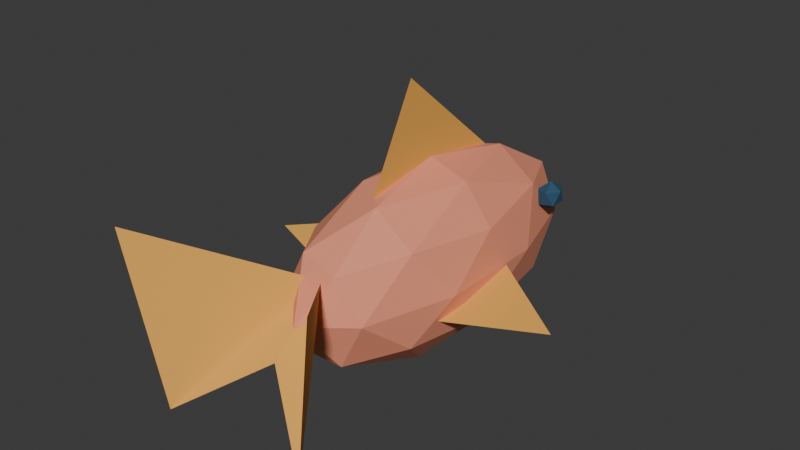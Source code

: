 # Source: wild_fish.blend  (saved by Blender 4.4.32; exported with 4.5.12 LTS)
import bpy
from mathutils import Matrix  # noqa: F401  (used for matrix-valued properties, if any)

bpy.ops.wm.read_factory_settings(use_empty=True)
scene = bpy.context.scene
scene.name = 'Scene'

# ---- collections
col_collection = bpy.data.collections.new('Collection'); scene.collection.children.link(col_collection)

# ---- materials (node trees are filled in below, after node groups)
mat_body_palette_001 = bpy.data.materials.new('Body palette.001')
mat_body_palette_001.diffuse_color = (1.0, 1.0, 1.0, 1.0)
mat_tail_palette = bpy.data.materials.new('Tail palette')
mat_tail_palette.diffuse_color = (1.0, 1.0, 1.0, 1.0)

# ---- material node trees
mat_body_palette_001.use_nodes = True; mat_body_palette_001.node_tree.nodes.clear()
_N = mat_body_palette_001.node_tree.nodes; _L = mat_body_palette_001.node_tree.links
n0 = _N.new('ShaderNodeBsdfPrincipled'); n0.name = 'Principled BSDF'; n0.location = (10, 300)
n0.inputs[2].default_value = 0.8
n1 = _N.new('ShaderNodeOutputMaterial'); n1.name = 'Material Output'; n1.location = (300, 300)
n2 = _N.new('ShaderNodeVertexColor'); n2.name = 'Color Attribute'; n2.location = (0, 0)
n2.layer_name = 'Tint'
_L.new(n0.outputs[0], n1.inputs[0])
_L.new(n2.outputs[0], n0.inputs[0])
n1.is_active_output = True
mat_tail_palette.use_nodes = True; mat_tail_palette.node_tree.nodes.clear()
_N = mat_tail_palette.node_tree.nodes; _L = mat_tail_palette.node_tree.links
n0 = _N.new('ShaderNodeBsdfPrincipled'); n0.name = 'Principled BSDF'; n0.location = (10, 300)
n0.inputs[2].default_value = 0.8
n1 = _N.new('ShaderNodeOutputMaterial'); n1.name = 'Material Output'; n1.location = (300, 300)
n2 = _N.new('ShaderNodeVertexColor'); n2.name = 'Color Attribute'; n2.location = (0, 0)
n2.layer_name = 'Tint'
_L.new(n0.outputs[0], n1.inputs[0])
_L.new(n2.outputs[0], n0.inputs[0])
n1.is_active_output = True

# ---- world
world_world = bpy.data.worlds.new('World'); scene.world = world_world
world_world.use_nodes = True; world_world.node_tree.nodes.clear()
_N = world_world.node_tree.nodes; _L = world_world.node_tree.links
n0 = _N.new('ShaderNodeOutputWorld'); n0.name = 'World Output'; n0.location = (300, 300)
n1 = _N.new('ShaderNodeBackground'); n1.name = 'Background'; n1.location = (10, 300)
n1.inputs[0].default_value = (0.05088, 0.05088, 0.05088, 1.0)
_L.new(n1.outputs[0], n0.inputs[0])
n0.is_active_output = True
world_world.color = (0.05088, 0.05088, 0.05088)
world_world.sun_shadow_jitter_overblur = 0.0

# ---- meshes
me_icosphere_005 = bpy.data.meshes.new('Icosphere.005')
me_icosphere_005.from_pydata([(0.0, 0.0, -1.0), (0.7236, -0.5257, -0.4472), (-0.2764, -0.8506, -0.4472), (-0.8944, 0.0, -0.4472), (-0.2764, 0.8506, -0.4472), (0.7236, 0.5257, -0.4472), (0.2764, -0.8506, 0.4472), (-0.7236, -0.5257, 0.4472), (-0.7236, 0.5257, 0.4472), (0.2764, 0.8506, 0.4472), (0.8944, 0.0, 0.4472), (0.0, 0.0, 1.0), (-0.1625, -0.5, -0.8507), (0.4253, -0.309, -0.8507), (0.2629, -0.809, -0.5257), (0.8506, 0.0, -0.5257), (0.4253, 0.309, -0.8507), (-0.5257, 0.0, -0.8507), (-0.6882, -0.5, -0.5257), (-0.1625, 0.5, -0.8507), (-0.6882, 0.5, -0.5257), (0.2629, 0.809, -0.5257), (0.9511, -0.309, 0.0), (0.9511, 0.309, 0.0), (0.0, -1.0, 0.0), (0.5878, -0.809, 0.0), (-0.9511, -0.309, 0.0), (-0.5878, -0.809, 0.0), (-0.5878, 0.809, 0.0), (-0.9511, 0.309, 0.0), (0.5878, 0.809, 0.0), (0.0, 1.0, 0.0), (0.6882, -0.5, 0.5257), (-0.2629, -0.809, 0.5257), (-0.8506, 0.0, 0.5257), (-0.2629, 0.809, 0.5257), (0.6882, 0.5, 0.5257), (0.1625, -0.5, 0.8507), (0.5257, 0.0, 0.8507), (-0.4253, -0.309, 0.8507), (-0.4253, 0.309, 0.8507), (0.1625, 0.5, 0.8507), (0.0, 0.1129, -0.8938), (0.6512, -0.2941, -0.5379), (-0.2487, -0.5457, -0.5379), (-0.805, 0.1129, -0.5379), (-0.2487, 0.7715, -0.5379), (0.6512, 0.5199, -0.5379), (0.2487, -0.5457, 0.03789), (-0.6512, -0.2941, 0.03789), (-0.6512, 0.5199, 0.03789), (0.2487, 0.7715, 0.03789), (0.805, 0.1129, 0.03789), (0.0, 0.1129, 0.3938), (-0.7769, 0.6129, 0.1875), (-0.6545, 0.5671, 0.2739), (-0.8237, 0.5388, 0.2739), (-0.9283, 0.6129, 0.2739), (-0.8237, 0.687, 0.2739), (-0.6545, 0.6587, 0.2739), (-0.7302, 0.5388, 0.4136), (-0.8994, 0.5671, 0.4136), (-0.8994, 0.6587, 0.4136), (-0.7302, 0.687, 0.4136), (-0.6256, 0.6129, 0.4136), (-0.7769, 0.6129, 0.5), (0.7769, 0.6129, 0.1875), (0.8994, 0.5671, 0.2739), (0.7302, 0.5388, 0.2739), (0.6256, 0.6129, 0.2739), (0.7302, 0.687, 0.2739), (0.8994, 0.6587, 0.2739), (0.8237, 0.5388, 0.4136), (0.6545, 0.5671, 0.4136), (0.6545, 0.6587, 0.4136), (0.8237, 0.687, 0.4136), (0.9283, 0.6129, 0.4136), (0.7769, 0.6129, 0.5), (0.0, -0.4839, 0.6875), (0.0, -0.1613, 1.875), (0.0, 0.5161, 0.75), (-0.6923, 0.1935, 0.0), (-2.077, -0.1935, -0.1563), (-0.7692, -0.3871, -0.25), (0.6923, 0.1935, 0.0), (2.077, -0.1935, -0.1563), (0.7692, -0.3871, -0.25)], [], [(0, 13, 12), (1, 13, 15), (0, 12, 17), (0, 17, 19), (0, 19, 16), (1, 15, 22), (2, 14, 24), (3, 18, 26), (4, 20, 28), (5, 21, 30), (1, 22, 25), (2, 24, 27), (3, 26, 29), (4, 28, 31), (5, 30, 23), (6, 32, 37), (7, 33, 39), (8, 34, 40), (9, 35, 41), (10, 36, 38), (38, 41, 11), (38, 36, 41), (36, 9, 41), (41, 40, 11), (41, 35, 40), (35, 8, 40), (40, 39, 11), (40, 34, 39), (34, 7, 39), (39, 37, 11), (39, 33, 37), (33, 6, 37), (37, 38, 11), (37, 32, 38), (32, 10, 38), (23, 36, 10), (23, 30, 36), (30, 9, 36), (31, 35, 9), (31, 28, 35), (28, 8, 35), (29, 34, 8), (29, 26, 34), (26, 7, 34), (27, 33, 7), (27, 24, 33), (24, 6, 33), (25, 32, 6), (25, 22, 32), (22, 10, 32), (30, 31, 9), (30, 21, 31), (21, 4, 31), (28, 29, 8), (28, 20, 29), (20, 3, 29), (26, 27, 7), (26, 18, 27), (18, 2, 27), (24, 25, 6), (24, 14, 25), (14, 1, 25), (22, 23, 10), (22, 15, 23), (15, 5, 23), (16, 21, 5), (16, 19, 21), (19, 4, 21), (19, 20, 4), (19, 17, 20), (17, 3, 20), (17, 18, 3), (17, 12, 18), (12, 2, 18), (15, 16, 5), (15, 13, 16), (13, 0, 16), (12, 14, 2), (12, 13, 14), (13, 1, 14), (42, 43, 44), (43, 42, 47), (42, 44, 45), (42, 45, 46), (42, 46, 47), (43, 47, 52), (44, 43, 48), (45, 44, 49), (46, 45, 50), (47, 46, 51), (43, 52, 48), (44, 48, 49), (45, 49, 50), (46, 50, 51), (47, 51, 52), (48, 52, 53), (49, 48, 53), (50, 49, 53), (51, 50, 53), (52, 51, 53), (54, 55, 56), (55, 54, 59), (54, 56, 57), (54, 57, 58), (54, 58, 59), (55, 59, 64), (56, 55, 60), (57, 56, 61), (58, 57, 62), (59, 58, 63), (55, 64, 60), (56, 60, 61), (57, 61, 62), (58, 62, 63), (59, 63, 64), (60, 64, 65), (61, 60, 65), (62, 61, 65), (63, 62, 65), (64, 63, 65), (66, 67, 68), (67, 66, 71), (66, 68, 69), (66, 69, 70), (66, 70, 71), (67, 71, 76), (68, 67, 72), (69, 68, 73), (70, 69, 74), (71, 70, 75), (67, 76, 72), (68, 72, 73), (69, 73, 74), (70, 74, 75), (71, 75, 76), (72, 76, 77), (73, 72, 77), (74, 73, 77), (75, 74, 77), (76, 75, 77), (78, 79, 80), (81, 82, 83), (84, 85, 86)])
_uv = me_icosphere_005.uv_layers.new(name='UVMap')
_uv.uv.foreach_set('vector', [0.1818, 0.0, 0.2273, 0.07873, 0.1364, 0.07873, 0.2727, 0.1575, 0.3182, 0.07873, 0.3636, 0.1575, 0.9091, 0.0, 0.9545, 0.07873, 0.8636, 0.07873, 0.7273, 0.0, 0.7727, 0.07873, 0.6818, 0.07873, 0.5455, 0.0, 0.5909, 0.07873, 0.5, 0.07873, 0.2727, 0.1575, 0.3636, 0.1575, 0.3182, 0.2362, 0.09091, 0.1575, 0.1818, 0.1575, 0.1364, 0.2362, 0.8182, 0.1575, 0.9091, 0.1575, 0.8636, 0.2362, 0.6364, 0.1575, 0.7273, 0.1575, 0.6818, 0.2362, 0.4545, 0.1575, 0.5455, 0.1575, 0.5, 0.2362, 0.2727, 0.1575, 0.3182, 0.2362, 0.2273, 0.2362, 0.09091, 0.1575, 0.1364, 0.2362, 0.04546, 0.2362, 0.8182, 0.1575, 0.8636, 0.2362, 0.7727, 0.2362, 0.6364, 0.1575, 0.6818, 0.2362, 0.5909, 0.2362, 0.4545, 0.1575, 0.5, 0.2362, 0.4091, 0.2362, 0.1818, 0.3149, 0.2727, 0.3149, 0.2273, 0.3937, 0.0, 0.3149, 0.09091, 0.3149, 0.04546, 0.3937, 0.7273, 0.3149, 0.8182, 0.3149, 0.7727, 0.3937, 0.5455, 0.3149, 0.6364, 0.3149, 0.5909, 0.3937, 0.3636, 0.3149, 0.4545, 0.3149, 0.4091, 0.3937, 0.4091, 0.3937, 0.5, 0.3937, 0.4545, 0.4724, 0.4091, 0.3937, 0.4545, 0.3149, 0.5, 0.3937, 0.4545, 0.3149, 0.5455, 0.3149, 0.5, 0.3937, 0.5909, 0.3937, 0.6818, 0.3937, 0.6364, 0.4724, 0.5909, 0.3937, 0.6364, 0.3149, 0.6818, 0.3937, 0.6364, 0.3149, 0.7273, 0.3149, 0.6818, 0.3937, 0.7727, 0.3937, 0.8636, 0.3937, 0.8182, 0.4724, 0.7727, 0.3937, 0.8182, 0.3149, 0.8636, 0.3937, 0.8182, 0.3149, 0.9091, 0.3149, 0.8636, 0.3937, 0.04546, 0.3937, 0.1364, 0.3937, 0.09091, 0.4724, 0.04546, 0.3937, 0.09091, 0.3149, 0.1364, 0.3937, 0.09091, 0.3149, 0.1818, 0.3149, 0.1364, 0.3937, 0.2273, 0.3937, 0.3182, 0.3937, 0.2727, 0.4724, 0.2273, 0.3937, 0.2727, 0.3149, 0.3182, 0.3937, 0.2727, 0.3149, 0.3636, 0.3149, 0.3182, 0.3937, 0.4091, 0.2362, 0.4545, 0.3149, 0.3636, 0.3149, 0.4091, 0.2362, 0.5, 0.2362, 0.4545, 0.3149, 0.5, 0.2362, 0.5455, 0.3149, 0.4545, 0.3149, 0.5909, 0.2362, 0.6364, 0.3149, 0.5455, 0.3149, 0.5909, 0.2362, 0.6818, 0.2362, 0.6364, 0.3149, 0.6818, 0.2362, 0.7273, 0.3149, 0.6364, 0.3149, 0.7727, 0.2362, 0.8182, 0.3149, 0.7273, 0.3149, 0.7727, 0.2362, 0.8636, 0.2362, 0.8182, 0.3149, 0.8636, 0.2362, 0.9091, 0.3149, 0.8182, 0.3149, 0.04546, 0.2362, 0.09091, 0.3149, 0.0, 0.3149, 0.04546, 0.2362, 0.1364, 0.2362, 0.09091, 0.3149, 0.1364, 0.2362, 0.1818, 0.3149, 0.09091, 0.3149, 0.2273, 0.2362, 0.2727, 0.3149, 0.1818, 0.3149, 0.2273, 0.2362, 0.3182, 0.2362, 0.2727, 0.3149, 0.3182, 0.2362, 0.3636, 0.3149, 0.2727, 0.3149, 0.5, 0.2362, 0.5909, 0.2362, 0.5455, 0.3149, 0.5, 0.2362, 0.5455, 0.1575, 0.5909, 0.2362, 0.5455, 0.1575, 0.6364, 0.1575, 0.5909, 0.2362, 0.6818, 0.2362, 0.7727, 0.2362, 0.7273, 0.3149, 0.6818, 0.2362, 0.7273, 0.1575, 0.7727, 0.2362, 0.7273, 0.1575, 0.8182, 0.1575, 0.7727, 0.2362, 0.8636, 0.2362, 0.9545, 0.2362, 0.9091, 0.3149, 0.8636, 0.2362, 0.9091, 0.1575, 0.9545, 0.2362, 0.9091, 0.1575, 1.0, 0.1575, 0.9545, 0.2362, 0.1364, 0.2362, 0.2273, 0.2362, 0.1818, 0.3149, 0.1364, 0.2362, 0.1818, 0.1575, 0.2273, 0.2362, 0.1818, 0.1575, 0.2727, 0.1575, 0.2273, 0.2362, 0.3182, 0.2362, 0.4091, 0.2362, 0.3636, 0.3149, 0.3182, 0.2362, 0.3636, 0.1575, 0.4091, 0.2362, 0.3636, 0.1575, 0.4545, 0.1575, 0.4091, 0.2362, 0.5, 0.07873, 0.5455, 0.1575, 0.4545, 0.1575, 0.5, 0.07873, 0.5909, 0.07873, 0.5455, 0.1575, 0.5909, 0.07873, 0.6364, 0.1575, 0.5455, 0.1575, 0.6818, 0.07873, 0.7273, 0.1575, 0.6364, 0.1575, 0.6818, 0.07873, 0.7727, 0.07873, 0.7273, 0.1575, 0.7727, 0.07873, 0.8182, 0.1575, 0.7273, 0.1575, 0.8636, 0.07873, 0.9091, 0.1575, 0.8182, 0.1575, 0.8636, 0.07873, 0.9545, 0.07873, 0.9091, 0.1575, 0.9545, 0.07873, 1.0, 0.1575, 0.9091, 0.1575, 0.3636, 0.1575, 0.4091, 0.07873, 0.4545, 0.1575, 0.3636, 0.1575, 0.3182, 0.07873, 0.4091, 0.07873, 0.3182, 0.07873, 0.3636, 0.0, 0.4091, 0.07873, 0.1364, 0.07873, 0.1818, 0.1575, 0.09091, 0.1575, 0.1364, 0.07873, 0.2273, 0.07873, 0.1818, 0.1575, 0.2273, 0.07873, 0.2727, 0.1575, 0.1818, 0.1575, 0.1818, 0.0, 0.2727, 0.1575, 0.09091, 0.1575, 0.2727, 0.1575, 0.3636, 0.0, 0.4545, 0.1575, 0.9091, 0.0, 1.0, 0.1575, 0.8182, 0.1575, 0.7273, 0.0, 0.8182, 0.1575, 0.6364, 0.1575, 0.5455, 0.0, 0.6364, 0.1575, 0.4545, 0.1575, 0.2727, 0.1575, 0.4545, 0.1575, 0.3636, 0.3149, 0.09091, 0.1575, 0.2727, 0.1575, 0.1818, 0.3149, 0.8182, 0.1575, 1.0, 0.1575, 0.9091, 0.3149, 0.6364, 0.1575, 0.8182, 0.1575, 0.7273, 0.3149, 0.4545, 0.1575, 0.6364, 0.1575, 0.5455, 0.3149, 0.2727, 0.1575, 0.3636, 0.3149, 0.1818, 0.3149, 0.09091, 0.1575, 0.1818, 0.3149, 0.0, 0.3149, 0.8182, 0.1575, 0.9091, 0.3149, 0.7273, 0.3149, 0.6364, 0.1575, 0.7273, 0.3149, 0.5455, 0.3149, 0.4545, 0.1575, 0.5455, 0.3149, 0.3636, 0.3149, 0.1818, 0.3149, 0.3636, 0.3149, 0.2727, 0.4724, 0.0, 0.3149, 0.1818, 0.3149, 0.09091, 0.4724, 0.7273, 0.3149, 0.9091, 0.3149, 0.8182, 0.4724, 0.5455, 0.3149, 0.7273, 0.3149, 0.6364, 0.4724, 0.3636, 0.3149, 0.5455, 0.3149, 0.4545, 0.4724, 0.1818, 0.0, 0.2727, 0.1575, 0.09091, 0.1575, 0.2727, 0.1575, 0.3636, 0.0, 0.4545, 0.1575, 0.9091, 0.0, 1.0, 0.1575, 0.8182, 0.1575, 0.7273, 0.0, 0.8182, 0.1575, 0.6364, 0.1575, 0.5455, 0.0, 0.6364, 0.1575, 0.4545, 0.1575, 0.2727, 0.1575, 0.4545, 0.1575, 0.3636, 0.3149, 0.09091, 0.1575, 0.2727, 0.1575, 0.1818, 0.3149, 0.8182, 0.1575, 1.0, 0.1575, 0.9091, 0.3149, 0.6364, 0.1575, 0.8182, 0.1575, 0.7273, 0.3149, 0.4545, 0.1575, 0.6364, 0.1575, 0.5455, 0.3149, 0.2727, 0.1575, 0.3636, 0.3149, 0.1818, 0.3149, 0.09091, 0.1575, 0.1818, 0.3149, 0.0, 0.3149, 0.8182, 0.1575, 0.9091, 0.3149, 0.7273, 0.3149, 0.6364, 0.1575, 0.7273, 0.3149, 0.5455, 0.3149, 0.4545, 0.1575, 0.5455, 0.3149, 0.3636, 0.3149, 0.1818, 0.3149, 0.3636, 0.3149, 0.2727, 0.4724, 0.0, 0.3149, 0.1818, 0.3149, 0.09091, 0.4724, 0.7273, 0.3149, 0.9091, 0.3149, 0.8182, 0.4724, 0.5455, 0.3149, 0.7273, 0.3149, 0.6364, 0.4724, 0.3636, 0.3149, 0.5455, 0.3149, 0.4545, 0.4724, 0.1818, 0.0, 0.2727, 0.1575, 0.09091, 0.1575, 0.2727, 0.1575, 0.3636, 0.0, 0.4545, 0.1575, 0.9091, 0.0, 1.0, 0.1575, 0.8182, 0.1575, 0.7273, 0.0, 0.8182, 0.1575, 0.6364, 0.1575, 0.5455, 0.0, 0.6364, 0.1575, 0.4545, 0.1575, 0.2727, 0.1575, 0.4545, 0.1575, 0.3636, 0.3149, 0.09091, 0.1575, 0.2727, 0.1575, 0.1818, 0.3149, 0.8182, 0.1575, 1.0, 0.1575, 0.9091, 0.3149, 0.6364, 0.1575, 0.8182, 0.1575, 0.7273, 0.3149, 0.4545, 0.1575, 0.6364, 0.1575, 0.5455, 0.3149, 0.2727, 0.1575, 0.3636, 0.3149, 0.1818, 0.3149, 0.09091, 0.1575, 0.1818, 0.3149, 0.0, 0.3149, 0.8182, 0.1575, 0.9091, 0.3149, 0.7273, 0.3149, 0.6364, 0.1575, 0.7273, 0.3149, 0.5455, 0.3149, 0.4545, 0.1575, 0.5455, 0.3149, 0.3636, 0.3149, 0.1818, 0.3149, 0.3636, 0.3149, 0.2727, 0.4724, 0.0, 0.3149, 0.1818, 0.3149, 0.09091, 0.4724, 0.7273, 0.3149, 0.9091, 0.3149, 0.8182, 0.4724, 0.5455, 0.3149, 0.7273, 0.3149, 0.6364, 0.4724, 0.3636, 0.3149, 0.5455, 0.3149, 0.4545, 0.4724, 0.0, 0.0, 0.0, 0.0, 0.0, 0.0, 0.0, 0.0, 0.0, 0.0, 0.0, 0.0, 0.0, 0.0, 0.0, 0.0, 0.0, 0.0])
_ca = me_icosphere_005.color_attributes.new('Tint', 'FLOAT_COLOR', 'CORNER')
_ca.data.foreach_set('color', [0.8879, 0.3095, 0.1845, 1.0, 0.8879, 0.3095, 0.1845, 1.0, 0.8879, 0.3095, 0.1845, 1.0, 0.8879, 0.3095, 0.1845, 1.0, 0.8879, 0.3095, 0.1845, 1.0, 0.8879, 0.3095, 0.1845, 1.0, 0.8879, 0.3095, 0.1845, 1.0, 0.8879, 0.3095, 0.1845, 1.0, 0.8879, 0.3095, 0.1845, 1.0, 0.8879, 0.3095, 0.1845, 1.0, 0.8879, 0.3095, 0.1845, 1.0, 0.8879, 0.3095, 0.1845, 1.0, 0.8879, 0.3095, 0.1845, 1.0, 0.8879, 0.3095, 0.1845, 1.0, 0.8879, 0.3095, 0.1845, 1.0, 0.8879, 0.3095, 0.1845, 1.0, 0.8879, 0.3095, 0.1845, 1.0, 0.8879, 0.3095, 0.1845, 1.0, 0.8879, 0.3095, 0.1845, 1.0, 0.8879, 0.3095, 0.1845, 1.0, 0.8879, 0.3095, 0.1845, 1.0, 0.8879, 0.3095, 0.1845, 1.0, 0.8879, 0.3095, 0.1845, 1.0, 0.8879, 0.3095, 0.1845, 1.0, 0.8879, 0.3095, 0.1845, 1.0, 0.8879, 0.3095, 0.1845, 1.0, 0.8879, 0.3095, 0.1845, 1.0, 0.8879, 0.3095, 0.1845, 1.0, 0.8879, 0.3095, 0.1845, 1.0, 0.8879, 0.3095, 0.1845, 1.0, 0.8879, 0.3095, 0.1845, 1.0, 0.8879, 0.3095, 0.1845, 1.0, 0.8879, 0.3095, 0.1845, 1.0, 0.8879, 0.3095, 0.1845, 1.0, 0.8879, 0.3095, 0.1845, 1.0, 0.8879, 0.3095, 0.1845, 1.0, 0.8879, 0.3095, 0.1845, 1.0, 0.8879, 0.3095, 0.1845, 1.0, 0.8879, 0.3095, 0.1845, 1.0, 0.8879, 0.3095, 0.1845, 1.0, 0.8879, 0.3095, 0.1845, 1.0, 0.8879, 0.3095, 0.1845, 1.0, 0.8879, 0.3095, 0.1845, 1.0, 0.8879, 0.3095, 0.1845, 1.0, 0.8879, 0.3095, 0.1845, 1.0, 0.8879, 0.3095, 0.1845, 1.0, 0.8879, 0.3095, 0.1845, 1.0, 0.8879, 0.3095, 0.1845, 1.0, 0.8879, 0.3095, 0.1845, 1.0, 0.8879, 0.3095, 0.1845, 1.0, 0.8879, 0.3095, 0.1845, 1.0, 0.8879, 0.3095, 0.1845, 1.0, 0.8879, 0.3095, 0.1845, 1.0, 0.8879, 0.3095, 0.1845, 1.0, 0.8879, 0.3095, 0.1845, 1.0, 0.8879, 0.3095, 0.1845, 1.0, 0.8879, 0.3095, 0.1845, 1.0, 0.8879, 0.3095, 0.1845, 1.0, 0.8879, 0.3095, 0.1845, 1.0, 0.8879, 0.3095, 0.1845, 1.0, 0.8879, 0.3095, 0.1845, 1.0, 0.8879, 0.3095, 0.1845, 1.0, 0.8879, 0.3095, 0.1845, 1.0, 0.8879, 0.3095, 0.1845, 1.0, 0.8879, 0.3095, 0.1845, 1.0, 0.8879, 0.3095, 0.1845, 1.0, 0.8879, 0.3095, 0.1845, 1.0, 0.8879, 0.3095, 0.1845, 1.0, 0.8879, 0.3095, 0.1845, 1.0, 0.8879, 0.3095, 0.1845, 1.0, 0.8879, 0.3095, 0.1845, 1.0, 0.8879, 0.3095, 0.1845, 1.0, 0.8879, 0.3095, 0.1845, 1.0, 0.8879, 0.3095, 0.1845, 1.0, 0.8879, 0.3095, 0.1845, 1.0, 0.8879, 0.3095, 0.1845, 1.0, 0.8879, 0.3095, 0.1845, 1.0, 0.8879, 0.3095, 0.1845, 1.0, 0.8879, 0.3095, 0.1845, 1.0, 0.8879, 0.3095, 0.1845, 1.0, 0.8879, 0.3095, 0.1845, 1.0, 0.8879, 0.3095, 0.1845, 1.0, 0.8879, 0.3095, 0.1845, 1.0, 0.8879, 0.3095, 0.1845, 1.0, 0.8879, 0.3095, 0.1845, 1.0, 0.8879, 0.3095, 0.1845, 1.0, 0.8879, 0.3095, 0.1845, 1.0, 0.8879, 0.3095, 0.1845, 1.0, 0.8879, 0.3095, 0.1845, 1.0, 0.8879, 0.3095, 0.1845, 1.0, 0.8879, 0.3095, 0.1845, 1.0, 0.8879, 0.3095, 0.1845, 1.0, 0.8879, 0.3095, 0.1845, 1.0, 0.8879, 0.3095, 0.1845, 1.0, 0.8879, 0.3095, 0.1845, 1.0, 0.8879, 0.3095, 0.1845, 1.0, 0.8879, 0.3095, 0.1845, 1.0, 0.8879, 0.3095, 0.1845, 1.0, 0.8879, 0.3095, 0.1845, 1.0, 0.8879, 0.3095, 0.1845, 1.0, 0.8879, 0.3095, 0.1845, 1.0, 0.8879, 0.3095, 0.1845, 1.0, 0.8879, 0.3095, 0.1845, 1.0, 0.8879, 0.3095, 0.1845, 1.0, 0.8879, 0.3095, 0.1845, 1.0, 0.8879, 0.3095, 0.1845, 1.0, 0.8879, 0.3095, 0.1845, 1.0, 0.8879, 0.3095, 0.1845, 1.0, 0.8879, 0.3095, 0.1845, 1.0, 0.8879, 0.3095, 0.1845, 1.0, 0.8879, 0.3095, 0.1845, 1.0, 0.8879, 0.3095, 0.1845, 1.0, 0.8879, 0.3095, 0.1845, 1.0, 0.8879, 0.3095, 0.1845, 1.0, 0.8879, 0.3095, 0.1845, 1.0, 0.8879, 0.3095, 0.1845, 1.0, 0.8879, 0.3095, 0.1845, 1.0, 0.8879, 0.3095, 0.1845, 1.0, 0.8879, 0.3095, 0.1845, 1.0, 0.8879, 0.3095, 0.1845, 1.0, 0.8879, 0.3095, 0.1845, 1.0, 0.8879, 0.3095, 0.1845, 1.0, 0.8879, 0.3095, 0.1845, 1.0, 0.8879, 0.3095, 0.1845, 1.0, 0.8879, 0.3095, 0.1845, 1.0, 0.8879, 0.3095, 0.1845, 1.0, 0.8879, 0.3095, 0.1845, 1.0, 0.8879, 0.3095, 0.1845, 1.0, 0.8879, 0.3095, 0.1845, 1.0, 0.8879, 0.3095, 0.1845, 1.0, 0.8879, 0.3095, 0.1845, 1.0, 0.8879, 0.3095, 0.1845, 1.0, 0.8879, 0.3095, 0.1845, 1.0, 0.8879, 0.3095, 0.1845, 1.0, 0.8879, 0.3095, 0.1845, 1.0, 0.8879, 0.3095, 0.1845, 1.0, 0.8879, 0.3095, 0.1845, 1.0, 0.8879, 0.3095, 0.1845, 1.0, 0.8879, 0.3095, 0.1845, 1.0, 0.8879, 0.3095, 0.1845, 1.0, 0.8879, 0.3095, 0.1845, 1.0, 0.8879, 0.3095, 0.1845, 1.0, 0.8879, 0.3095, 0.1845, 1.0, 0.8879, 0.3095, 0.1845, 1.0, 0.8879, 0.3095, 0.1845, 1.0, 0.8879, 0.3095, 0.1845, 1.0, 0.8879, 0.3095, 0.1845, 1.0, 0.8879, 0.3095, 0.1845, 1.0, 0.8879, 0.3095, 0.1845, 1.0, 0.8879, 0.3095, 0.1845, 1.0, 0.8879, 0.3095, 0.1845, 1.0, 0.8879, 0.3095, 0.1845, 1.0, 0.8879, 0.3095, 0.1845, 1.0, 0.8879, 0.3095, 0.1845, 1.0, 0.8879, 0.3095, 0.1845, 1.0, 0.8879, 0.3095, 0.1845, 1.0, 0.8879, 0.3095, 0.1845, 1.0, 0.8879, 0.3095, 0.1845, 1.0, 0.8879, 0.3095, 0.1845, 1.0, 0.8879, 0.3095, 0.1845, 1.0, 0.8879, 0.3095, 0.1845, 1.0, 0.8879, 0.3095, 0.1845, 1.0, 0.8879, 0.3095, 0.1845, 1.0, 0.8879, 0.3095, 0.1845, 1.0, 0.8879, 0.3095, 0.1845, 1.0, 0.8879, 0.3095, 0.1845, 1.0, 0.8879, 0.3095, 0.1845, 1.0, 0.8879, 0.3095, 0.1845, 1.0, 0.8879, 0.3095, 0.1845, 1.0, 0.8879, 0.3095, 0.1845, 1.0, 0.8879, 0.3095, 0.1845, 1.0, 0.8879, 0.3095, 0.1845, 1.0, 0.8879, 0.3095, 0.1845, 1.0, 0.8879, 0.3095, 0.1845, 1.0, 0.8879, 0.3095, 0.1845, 1.0, 0.8879, 0.3095, 0.1845, 1.0, 0.8879, 0.3095, 0.1845, 1.0, 0.8879, 0.3095, 0.1845, 1.0, 0.8879, 0.3095, 0.1845, 1.0, 0.8879, 0.3095, 0.1845, 1.0, 0.8879, 0.3095, 0.1845, 1.0, 0.8879, 0.3095, 0.1845, 1.0, 0.8879, 0.3095, 0.1845, 1.0, 0.8879, 0.3095, 0.1845, 1.0, 0.8879, 0.3095, 0.1845, 1.0, 0.8879, 0.3095, 0.1845, 1.0, 0.8879, 0.3095, 0.1845, 1.0, 0.8879, 0.3095, 0.1845, 1.0, 0.8879, 0.3095, 0.1845, 1.0, 0.8879, 0.3095, 0.1845, 1.0, 0.8879, 0.3095, 0.1845, 1.0, 0.8879, 0.3095, 0.1845, 1.0, 0.8879, 0.3095, 0.1845, 1.0, 0.8879, 0.3095, 0.1845, 1.0, 0.8879, 0.3095, 0.1845, 1.0, 0.8879, 0.3095, 0.1845, 1.0, 0.8879, 0.3095, 0.1845, 1.0, 0.8879, 0.3095, 0.1845, 1.0, 0.8879, 0.3095, 0.1845, 1.0, 0.8879, 0.3095, 0.1845, 1.0, 0.8879, 0.3095, 0.1845, 1.0, 0.8879, 0.3095, 0.1845, 1.0, 0.8879, 0.3095, 0.1845, 1.0, 0.8879, 0.3095, 0.1845, 1.0, 0.8879, 0.3095, 0.1845, 1.0, 0.8879, 0.3095, 0.1845, 1.0, 0.8879, 0.3095, 0.1845, 1.0, 0.8879, 0.3095, 0.1845, 1.0, 0.8879, 0.3095, 0.1845, 1.0, 0.8879, 0.3095, 0.1845, 1.0, 0.8879, 0.3095, 0.1845, 1.0, 0.8879, 0.3095, 0.1845, 1.0, 0.8879, 0.3095, 0.1845, 1.0, 0.8879, 0.3095, 0.1845, 1.0, 0.8879, 0.3095, 0.1845, 1.0, 0.8879, 0.3095, 0.1845, 1.0, 0.8879, 0.3095, 0.1845, 1.0, 0.8879, 0.3095, 0.1845, 1.0, 0.8879, 0.3095, 0.1845, 1.0, 0.8879, 0.3095, 0.1845, 1.0, 0.8879, 0.3095, 0.1845, 1.0, 0.8879, 0.3095, 0.1845, 1.0, 0.8879, 0.3095, 0.1845, 1.0, 0.8879, 0.3095, 0.1845, 1.0, 0.8879, 0.3095, 0.1845, 1.0, 0.8879, 0.3095, 0.1845, 1.0, 0.8879, 0.3095, 0.1845, 1.0, 0.8879, 0.3095, 0.1845, 1.0, 0.8879, 0.3095, 0.1845, 1.0, 0.8879, 0.3095, 0.1845, 1.0, 0.8879, 0.3095, 0.1845, 1.0, 0.8879, 0.3095, 0.1845, 1.0, 0.8879, 0.3095, 0.1845, 1.0, 0.8879, 0.3095, 0.1845, 1.0, 0.8879, 0.3095, 0.1845, 1.0, 0.8879, 0.3095, 0.1845, 1.0, 0.8879, 0.3095, 0.1845, 1.0, 0.8879, 0.3095, 0.1845, 1.0, 0.8879, 0.3095, 0.1845, 1.0, 0.8879, 0.3095, 0.1845, 1.0, 1.0, 0.9131, 0.6795, 1.0, 1.0, 0.9131, 0.6795, 1.0, 1.0, 0.9131, 0.6795, 1.0, 1.0, 0.9131, 0.6795, 1.0, 1.0, 0.9131, 0.6795, 1.0, 1.0, 0.9131, 0.6795, 1.0, 1.0, 0.9131, 0.6795, 1.0, 1.0, 0.9131, 0.6795, 1.0, 1.0, 0.9131, 0.6795, 1.0, 1.0, 0.9131, 0.6795, 1.0, 1.0, 0.9131, 0.6795, 1.0, 1.0, 0.9131, 0.6795, 1.0, 1.0, 0.9131, 0.6795, 1.0, 1.0, 0.9131, 0.6795, 1.0, 1.0, 0.9131, 0.6795, 1.0, 1.0, 0.9131, 0.6795, 1.0, 1.0, 0.9131, 0.6795, 1.0, 1.0, 0.9131, 0.6795, 1.0, 1.0, 0.9131, 0.6795, 1.0, 1.0, 0.9131, 0.6795, 1.0, 1.0, 0.9131, 0.6795, 1.0, 1.0, 0.9131, 0.6795, 1.0, 1.0, 0.9131, 0.6795, 1.0, 1.0, 0.9131, 0.6795, 1.0, 1.0, 0.9131, 0.6795, 1.0, 1.0, 0.9131, 0.6795, 1.0, 1.0, 0.9131, 0.6795, 1.0, 1.0, 0.9131, 0.6795, 1.0, 1.0, 0.9131, 0.6795, 1.0, 1.0, 0.9131, 0.6795, 1.0, 1.0, 0.9131, 0.6795, 1.0, 1.0, 0.9131, 0.6795, 1.0, 1.0, 0.9131, 0.6795, 1.0, 1.0, 0.9131, 0.6795, 1.0, 1.0, 0.9131, 0.6795, 1.0, 1.0, 0.9131, 0.6795, 1.0, 1.0, 0.9131, 0.6795, 1.0, 1.0, 0.9131, 0.6795, 1.0, 1.0, 0.9131, 0.6795, 1.0, 1.0, 0.9131, 0.6795, 1.0, 1.0, 0.9131, 0.6795, 1.0, 1.0, 0.9131, 0.6795, 1.0, 1.0, 0.9131, 0.6795, 1.0, 1.0, 0.9131, 0.6795, 1.0, 1.0, 0.9131, 0.6795, 1.0, 1.0, 0.9131, 0.6795, 1.0, 1.0, 0.9131, 0.6795, 1.0, 1.0, 0.9131, 0.6795, 1.0, 1.0, 0.9131, 0.6795, 1.0, 1.0, 0.9131, 0.6795, 1.0, 1.0, 0.9131, 0.6795, 1.0, 1.0, 0.9131, 0.6795, 1.0, 1.0, 0.9131, 0.6795, 1.0, 1.0, 0.9131, 0.6795, 1.0, 1.0, 0.9131, 0.6795, 1.0, 1.0, 0.9131, 0.6795, 1.0, 1.0, 0.9131, 0.6795, 1.0, 1.0, 0.9131, 0.6795, 1.0, 1.0, 0.9131, 0.6795, 1.0, 1.0, 0.9131, 0.6795, 1.0, 0.01764, 0.07619, 0.1384, 1.0, 0.01764, 0.07619, 0.1384, 1.0, 0.01764, 0.07619, 0.1384, 1.0, 0.01764, 0.07619, 0.1384, 1.0, 0.01764, 0.07619, 0.1384, 1.0, 0.01764, 0.07619, 0.1384, 1.0, 0.01764, 0.07619, 0.1384, 1.0, 0.01764, 0.07619, 0.1384, 1.0, 0.01764, 0.07619, 0.1384, 1.0, 0.01764, 0.07619, 0.1384, 1.0, 0.01764, 0.07619, 0.1384, 1.0, 0.01764, 0.07619, 0.1384, 1.0, 0.01764, 0.07619, 0.1384, 1.0, 0.01764, 0.07619, 0.1384, 1.0, 0.01764, 0.07619, 0.1384, 1.0, 0.01764, 0.07619, 0.1384, 1.0, 0.01764, 0.07619, 0.1384, 1.0, 0.01764, 0.07619, 0.1384, 1.0, 0.01764, 0.07619, 0.1384, 1.0, 0.01764, 0.07619, 0.1384, 1.0, 0.01764, 0.07619, 0.1384, 1.0, 0.01764, 0.07619, 0.1384, 1.0, 0.01764, 0.07619, 0.1384, 1.0, 0.01764, 0.07619, 0.1384, 1.0, 0.01764, 0.07619, 0.1384, 1.0, 0.01764, 0.07619, 0.1384, 1.0, 0.01764, 0.07619, 0.1384, 1.0, 0.01764, 0.07619, 0.1384, 1.0, 0.01764, 0.07619, 0.1384, 1.0, 0.01764, 0.07619, 0.1384, 1.0, 0.01764, 0.07619, 0.1384, 1.0, 0.01764, 0.07619, 0.1384, 1.0, 0.01764, 0.07619, 0.1384, 1.0, 0.01764, 0.07619, 0.1384, 1.0, 0.01764, 0.07619, 0.1384, 1.0, 0.01764, 0.07619, 0.1384, 1.0, 0.01764, 0.07619, 0.1384, 1.0, 0.01764, 0.07619, 0.1384, 1.0, 0.01764, 0.07619, 0.1384, 1.0, 0.01764, 0.07619, 0.1384, 1.0, 0.01764, 0.07619, 0.1384, 1.0, 0.01764, 0.07619, 0.1384, 1.0, 0.01764, 0.07619, 0.1384, 1.0, 0.01764, 0.07619, 0.1384, 1.0, 0.01764, 0.07619, 0.1384, 1.0, 0.01764, 0.07619, 0.1384, 1.0, 0.01764, 0.07619, 0.1384, 1.0, 0.01764, 0.07619, 0.1384, 1.0, 0.01764, 0.07619, 0.1384, 1.0, 0.01764, 0.07619, 0.1384, 1.0, 0.01764, 0.07619, 0.1384, 1.0, 0.01764, 0.07619, 0.1384, 1.0, 0.01764, 0.07619, 0.1384, 1.0, 0.01764, 0.07619, 0.1384, 1.0, 0.01764, 0.07619, 0.1384, 1.0, 0.01764, 0.07619, 0.1384, 1.0, 0.01764, 0.07619, 0.1384, 1.0, 0.01764, 0.07619, 0.1384, 1.0, 0.01764, 0.07619, 0.1384, 1.0, 0.01764, 0.07619, 0.1384, 1.0, 0.01764, 0.07619, 0.1384, 1.0, 0.01764, 0.07619, 0.1384, 1.0, 0.01764, 0.07619, 0.1384, 1.0, 0.01764, 0.07619, 0.1384, 1.0, 0.01764, 0.07619, 0.1384, 1.0, 0.01764, 0.07619, 0.1384, 1.0, 0.01764, 0.07619, 0.1384, 1.0, 0.01764, 0.07619, 0.1384, 1.0, 0.01764, 0.07619, 0.1384, 1.0, 0.01764, 0.07619, 0.1384, 1.0, 0.01764, 0.07619, 0.1384, 1.0, 0.01764, 0.07619, 0.1384, 1.0, 0.01764, 0.07619, 0.1384, 1.0, 0.01764, 0.07619, 0.1384, 1.0, 0.01764, 0.07619, 0.1384, 1.0, 0.01764, 0.07619, 0.1384, 1.0, 0.01764, 0.07619, 0.1384, 1.0, 0.01764, 0.07619, 0.1384, 1.0, 0.01764, 0.07619, 0.1384, 1.0, 0.01764, 0.07619, 0.1384, 1.0, 0.01764, 0.07619, 0.1384, 1.0, 0.01764, 0.07619, 0.1384, 1.0, 0.01764, 0.07619, 0.1384, 1.0, 0.01764, 0.07619, 0.1384, 1.0, 0.01764, 0.07619, 0.1384, 1.0, 0.01764, 0.07619, 0.1384, 1.0, 0.01764, 0.07619, 0.1384, 1.0, 0.01764, 0.07619, 0.1384, 1.0, 0.01764, 0.07619, 0.1384, 1.0, 0.01764, 0.07619, 0.1384, 1.0, 0.01764, 0.07619, 0.1384, 1.0, 0.01764, 0.07619, 0.1384, 1.0, 0.01764, 0.07619, 0.1384, 1.0, 0.01764, 0.07619, 0.1384, 1.0, 0.01764, 0.07619, 0.1384, 1.0, 0.01764, 0.07619, 0.1384, 1.0, 0.01764, 0.07619, 0.1384, 1.0, 0.01764, 0.07619, 0.1384, 1.0, 0.01764, 0.07619, 0.1384, 1.0, 0.01764, 0.07619, 0.1384, 1.0, 0.01764, 0.07619, 0.1384, 1.0, 0.01764, 0.07619, 0.1384, 1.0, 0.01764, 0.07619, 0.1384, 1.0, 0.01764, 0.07619, 0.1384, 1.0, 0.01764, 0.07619, 0.1384, 1.0, 0.01764, 0.07619, 0.1384, 1.0, 0.01764, 0.07619, 0.1384, 1.0, 0.01764, 0.07619, 0.1384, 1.0, 0.01764, 0.07619, 0.1384, 1.0, 0.01764, 0.07619, 0.1384, 1.0, 0.01764, 0.07619, 0.1384, 1.0, 0.01764, 0.07619, 0.1384, 1.0, 0.01764, 0.07619, 0.1384, 1.0, 0.01764, 0.07619, 0.1384, 1.0, 0.01764, 0.07619, 0.1384, 1.0, 0.01764, 0.07619, 0.1384, 1.0, 0.01764, 0.07619, 0.1384, 1.0, 0.01764, 0.07619, 0.1384, 1.0, 0.01764, 0.07619, 0.1384, 1.0, 0.01764, 0.07619, 0.1384, 1.0, 0.855, 0.4287, 0.08022, 1.0, 0.855, 0.4287, 0.08022, 1.0, 0.855, 0.4287, 0.08022, 1.0, 0.855, 0.4287, 0.08022, 1.0, 0.855, 0.4287, 0.08022, 1.0, 0.855, 0.4287, 0.08022, 1.0, 0.855, 0.4287, 0.08022, 1.0, 0.855, 0.4287, 0.08022, 1.0, 0.855, 0.4287, 0.08022, 1.0])
me_icosphere_005.materials.append(mat_body_palette_001)
me_icosphere_005.update()
me_tail_fan = bpy.data.meshes.new('tail fan')
me_tail_fan.from_pydata([(0.0, 0.0, 0.05), (-0.18, -0.21, 0.16), (-0.13, -0.19, -0.13), (0.0, -0.1, -0.04), (0.13, -0.19, -0.13), (0.18, -0.21, 0.16)], [], [(0, 1, 2, 3), (0, 3, 4, 5)])
_ca = me_tail_fan.color_attributes.new('Tint', 'FLOAT_COLOR', 'CORNER')
_ca.data.foreach_set('color', [0.855, 0.4287, 0.08022, 1.0, 0.855, 0.4287, 0.08022, 1.0, 0.855, 0.4287, 0.08022, 1.0, 0.855, 0.4287, 0.08022, 1.0, 0.855, 0.4287, 0.08022, 1.0, 0.855, 0.4287, 0.08022, 1.0, 0.855, 0.4287, 0.08022, 1.0, 0.855, 0.4287, 0.08022, 1.0])
me_tail_fan.materials.append(mat_tail_palette)
me_tail_fan.update()

# ---- objects
ob_fish = bpy.data.objects.new('Fish', None)
ob_body = bpy.data.objects.new('Body', None)
ob_body_1 = bpy.data.objects.new('body', me_icosphere_005)
ob_tail = bpy.data.objects.new('Tail', None)
ob_tail_fan = bpy.data.objects.new('tail fan', me_tail_fan)

# ---- transforms, parenting, visibility, modifiers, constraints
ob_fish.location = (0.0, 0.0, 0.0)
ob_body.parent = ob_fish
ob_body.location = (0.0, 0.0, 0.0)
ob_body_1.parent = ob_body
ob_body_1.location = (0.0, 0.0, 0.0)
ob_body_1.scale = (0.13, 0.31, 0.16)
ob_tail.parent = ob_fish
ob_tail.location = (0.0, -0.25, 0.0)
ob_tail_fan.parent = ob_tail
ob_tail_fan.location = (0.0, 0.0, 0.0)

# ---- collection membership
col_collection.objects.link(ob_fish)
col_collection.objects.link(ob_body)
col_collection.objects.link(ob_body_1)
col_collection.objects.link(ob_tail)
col_collection.objects.link(ob_tail_fan)

# ---- scene / render settings (as saved in the file)
scene.frame_start = 1; scene.frame_end = 250; scene.frame_set(1)
scene.render.engine = 'BLENDER_EEVEE_NEXT'
bpy.context.view_layer.update()

# ---- added for rendering (the .blend has no active camera and no usable light): camera, sun
cam_auto = bpy.data.cameras.new('AutoCamera')
cam_auto.lens = 50.0
cam_auto.sensor_width = 36.0
cam_auto.clip_end = 1000.0
ob_auto_camera = bpy.data.objects.new('AutoCamera', cam_auto)
scene.collection.objects.link(ob_auto_camera)
ob_auto_camera.location = (0.968662, -1.23739, 0.84493)
ob_auto_camera.rotation_euler = (1.09748, -7.21219e-08, 0.694738)
scene.camera = ob_auto_camera
light_auto_sun = bpy.data.lights.new('AutoSun', 'SUN')
light_auto_sun.energy = 3.0
light_auto_sun.angle = 0.0523599
ob_auto_sun = bpy.data.objects.new('AutoSun', light_auto_sun)
scene.collection.objects.link(ob_auto_sun)
ob_auto_sun.rotation_euler = (0.872665, 0.174533, 0.523599)
bpy.context.view_layer.update()
